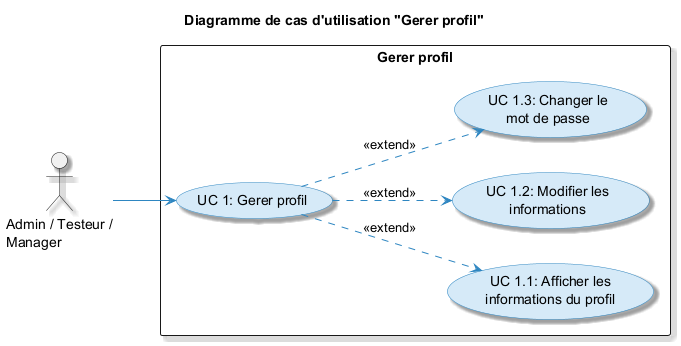

The diagram above was rendered by PlantUML. Its source (embedded in the PNG):
@startuml
skinparam usecase {
  BackgroundColor #D6EAF8
  BorderColor #2E86C1
  ArrowColor #2E86C1
  ActorBorderColor #2E86C1
}
skinparam packageStyle rectangle
skinparam shadowing true
left to right direction

title Diagramme de cas d'utilisation "Gerer profil"

actor "Admin / Testeur /\nManager" as User

rectangle "Gerer profil" {
  (UC 1: Gerer profil) as UC1

  (UC 1.1: Afficher les\ninformations du profil) as UC11
  (UC 1.2: Modifier les\ninformations) as UC12
  (UC 1.3: Changer le\nmot de passe) as UC13
}

User --> UC1
UC1 ..> UC11 : <<extend>>
UC1 ..> UC12 : <<extend>>
UC1 ..> UC13 : <<extend>>
@enduml